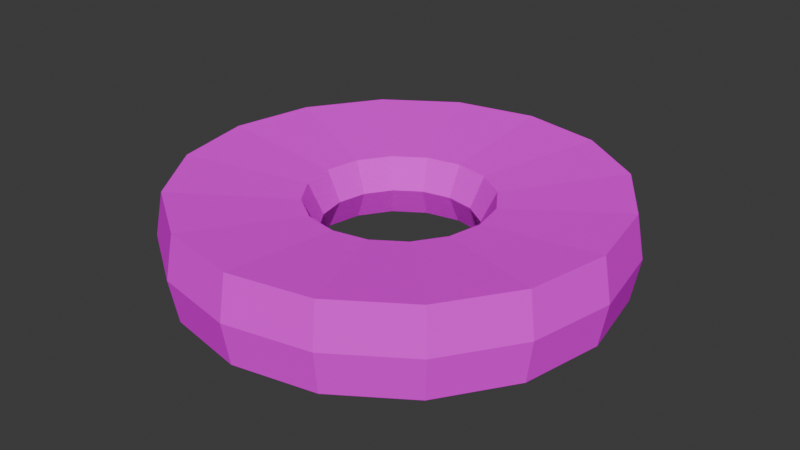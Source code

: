 # Source: PizzaOlives.blend  (saved by Blender 5.0.119; exported with 4.5.12 LTS)
import bpy
from mathutils import Matrix  # noqa: F401  (used for matrix-valued properties, if any)

bpy.ops.wm.read_factory_settings(use_empty=True)
scene = bpy.context.scene
scene.name = 'Scene'

# ---- collections
col_collection = bpy.data.collections.new('Collection'); scene.collection.children.link(col_collection)

# ---- images (referenced by path relative to the original .blend; pixels are not part of the script)
import os
ASSET_DIR = os.environ.get("B2B_ASSET_DIR", "")  # directory of the original .blend (textures are referenced by path, not embedded)
HERE = os.path.dirname(os.path.abspath(__file__))  # packed textures are extracted next to this script under _unpacked/

def load_image(name, relpath, width, height, colorspace="sRGB"):
    """Load a texture the original file referenced (path relative to the .blend, or extracted next to this script)."""
    p = next((c for c in (os.path.join(HERE, relpath), os.path.join(ASSET_DIR, relpath)) if relpath and os.path.exists(c)), "")
    if p:
        img = bpy.data.images.load(p, check_existing=True)
        img.name = name
    else:  # same state as the original file: an image datablock whose file is absent (Cycles renders it pink)
        img = bpy.data.images.new(name, width, height)
        img.source = "FILE"
        img.filepath = "//" + (relpath or name)
    img.colorspace_settings.name = colorspace
    return img
img_ananas_mat_basecolor = load_image('ananas_mat_BaseColor', 'Img/ananas_mat_BaseColor.png', 1024, 1024, 'sRGB')

# ---- materials (node trees are filled in below, after node groups)
mat_ananas_mat = bpy.data.materials.new('ananas_mat')

# ---- material node trees
mat_ananas_mat.use_nodes = True; mat_ananas_mat.node_tree.nodes.clear()
_N = mat_ananas_mat.node_tree.nodes; _L = mat_ananas_mat.node_tree.links
n0 = _N.new('ShaderNodeBsdfPrincipled'); n0.name = 'Principled BSDF'; n0.location = (-200, 100)
n0.inputs[2].default_value = 0.5982
n0.inputs[3].default_value = 1.0
n1 = _N.new('ShaderNodeOutputMaterial'); n1.name = 'Material Output'; n1.location = (200, 100)
n2 = _N.new('ShaderNodeTexImage'); n2.name = 'Image Texture'; n2.location = (-490, 75)
n2.image = img_ananas_mat_basecolor
_L.new(n0.outputs[0], n1.inputs[0])
_L.new(n2.outputs[0], n0.inputs[0])
n1.is_active_output = True

# ---- world
world_world = bpy.data.worlds.new('World'); scene.world = world_world
world_world.use_nodes = True; world_world.node_tree.nodes.clear()
_N = world_world.node_tree.nodes; _L = world_world.node_tree.links
n0 = _N.new('ShaderNodeOutputWorld'); n0.name = 'World Output'; n0.location = (200, 100)
n1 = _N.new('ShaderNodeBackground'); n1.name = 'Background'; n1.location = (-200, 100)
n1.inputs[0].default_value = (0.05088, 0.05088, 0.05088, 1.0)
_L.new(n1.outputs[0], n0.inputs[0])
n0.is_active_output = True
world_world.color = (0.05088, 0.05088, 0.05088)
world_world.sun_shadow_jitter_overblur = 0.0

# ---- meshes
me_torus = bpy.data.meshes.new('Torus')
me_torus.from_pydata([(1.295, -4.164e-09, 0.0), (1.25, 0.0, 0.2516), (0.526, -1.738e-09, 0.1765), (0.4397, 3.233e-09, 2.496e-17), (0.526, -1.738e-09, -0.1765), (1.25, 0.0, -0.2516), (1.196, 0.4956, 0.0), (1.155, 0.4784, 0.2516), (0.486, 0.2013, 0.1765), (0.4062, 0.1682, 2.496e-17), (0.486, 0.2013, -0.1765), (1.155, 0.4784, -0.2516), (0.9158, 0.9158, 0.0), (0.8839, 0.8839, 0.2516), (0.372, 0.372, 0.1765), (0.3109, 0.3109, 2.496e-17), (0.372, 0.372, -0.1765), (0.8839, 0.8839, -0.2516), (0.4956, 1.196, 0.0), (0.4784, 1.155, 0.2516), (0.2013, 0.486, 0.1765), (0.1682, 0.4062, 2.496e-17), (0.2013, 0.486, -0.1765), (0.4784, 1.155, -0.2516), (9.208e-08, 1.295, 0.0), (9.437e-08, 1.25, 0.2516), (3.044e-08, 0.526, 0.1765), (2.823e-08, 0.4397, 2.496e-17), (3.044e-08, 0.526, -0.1765), (9.437e-08, 1.25, -0.2516), (-0.4956, 1.196, 0.0), (-0.4784, 1.155, 0.2516), (-0.2013, 0.486, 0.1765), (-0.1682, 0.4062, 2.496e-17), (-0.2013, 0.486, -0.1765), (-0.4784, 1.155, -0.2516), (-0.9158, 0.9158, 0.0), (-0.8839, 0.8839, 0.2516), (-0.372, 0.372, 0.1765), (-0.3109, 0.3109, 2.496e-17), (-0.372, 0.372, -0.1765), (-0.8839, 0.8839, -0.2516), (-1.196, 0.4956, 0.0), (-1.155, 0.4784, 0.2516), (-0.486, 0.2013, 0.1765), (-0.4062, 0.1682, 2.496e-17), (-0.486, 0.2013, -0.1765), (-1.155, 0.4784, -0.2516), (-1.295, 1.091e-07, 0.0), (-1.25, 1.093e-07, 0.2516), (-0.526, 4.425e-08, 0.1765), (-0.4397, 4.167e-08, 2.496e-17), (-0.526, 4.425e-08, -0.1765), (-1.25, 1.093e-07, -0.2516), (-1.196, -0.4956, 0.0), (-1.155, -0.4784, 0.2516), (-0.486, -0.2013, 0.1765), (-0.4062, -0.1682, 2.496e-17), (-0.486, -0.2013, -0.1765), (-1.155, -0.4784, -0.2516), (-0.9158, -0.9158, 0.0), (-0.8839, -0.8839, 0.2516), (-0.372, -0.372, 0.1765), (-0.3109, -0.3109, 2.496e-17), (-0.372, -0.372, -0.1765), (-0.8839, -0.8839, -0.2516), (-0.4956, -1.196, 0.0), (-0.4784, -1.155, 0.2516), (-0.2013, -0.486, 0.1765), (-0.1682, -0.4062, 2.496e-17), (-0.2013, -0.486, -0.1765), (-0.4784, -1.155, -0.2516), (9.208e-08, -1.295, 0.0), (9.437e-08, -1.25, 0.2516), (3.044e-08, -0.526, 0.1765), (2.823e-08, -0.4397, 2.496e-17), (3.044e-08, -0.526, -0.1765), (9.437e-08, -1.25, -0.2516), (0.4956, -1.196, 0.0), (0.4784, -1.155, 0.2516), (0.2013, -0.486, 0.1765), (0.1682, -0.4062, 2.496e-17), (0.2013, -0.486, -0.1765), (0.4784, -1.155, -0.2516), (0.9158, -0.9158, 0.0), (0.8839, -0.8839, 0.2516), (0.372, -0.372, 0.1765), (0.3109, -0.3109, 2.496e-17), (0.372, -0.372, -0.1765), (0.8839, -0.8839, -0.2516), (1.196, -0.4956, 0.0), (1.155, -0.4784, 0.2516), (0.486, -0.2013, 0.1765), (0.4062, -0.1682, 2.496e-17), (0.486, -0.2013, -0.1765), (1.155, -0.4784, -0.2516)], [], [(0, 6, 7, 1), (1, 7, 8, 2), (2, 8, 9, 3), (3, 9, 10, 4), (4, 10, 11, 5), (5, 11, 6, 0), (6, 12, 13, 7), (7, 13, 14, 8), (8, 14, 15, 9), (9, 15, 16, 10), (10, 16, 17, 11), (11, 17, 12, 6), (12, 18, 19, 13), (13, 19, 20, 14), (14, 20, 21, 15), (15, 21, 22, 16), (16, 22, 23, 17), (17, 23, 18, 12), (18, 24, 25, 19), (19, 25, 26, 20), (20, 26, 27, 21), (21, 27, 28, 22), (22, 28, 29, 23), (23, 29, 24, 18), (24, 30, 31, 25), (25, 31, 32, 26), (26, 32, 33, 27), (27, 33, 34, 28), (28, 34, 35, 29), (29, 35, 30, 24), (30, 36, 37, 31), (31, 37, 38, 32), (32, 38, 39, 33), (33, 39, 40, 34), (34, 40, 41, 35), (35, 41, 36, 30), (36, 42, 43, 37), (37, 43, 44, 38), (38, 44, 45, 39), (39, 45, 46, 40), (40, 46, 47, 41), (41, 47, 42, 36), (42, 48, 49, 43), (43, 49, 50, 44), (44, 50, 51, 45), (45, 51, 52, 46), (46, 52, 53, 47), (47, 53, 48, 42), (48, 54, 55, 49), (49, 55, 56, 50), (50, 56, 57, 51), (51, 57, 58, 52), (52, 58, 59, 53), (53, 59, 54, 48), (54, 60, 61, 55), (55, 61, 62, 56), (56, 62, 63, 57), (57, 63, 64, 58), (58, 64, 65, 59), (59, 65, 60, 54), (60, 66, 67, 61), (61, 67, 68, 62), (62, 68, 69, 63), (63, 69, 70, 64), (64, 70, 71, 65), (65, 71, 66, 60), (66, 72, 73, 67), (67, 73, 74, 68), (68, 74, 75, 69), (69, 75, 76, 70), (70, 76, 77, 71), (71, 77, 72, 66), (72, 78, 79, 73), (73, 79, 80, 74), (74, 80, 81, 75), (75, 81, 82, 76), (76, 82, 83, 77), (77, 83, 78, 72), (78, 84, 85, 79), (79, 85, 86, 80), (80, 86, 87, 81), (81, 87, 88, 82), (82, 88, 89, 83), (83, 89, 84, 78), (84, 90, 91, 85), (85, 91, 92, 86), (86, 92, 93, 87), (87, 93, 94, 88), (88, 94, 95, 89), (89, 95, 90, 84), (90, 0, 1, 91), (91, 1, 2, 92), (92, 2, 3, 93), (93, 3, 4, 94), (94, 4, 5, 95), (95, 5, 0, 90)])
_uv = me_torus.uv_layers.new(name='UVMap')
_uv.uv.foreach_set('vector', [0.07887, 0.5746, 0.09406, 0.6721, 0.04079, 0.6751, 0.02647, 0.5832, 0.2997, 2.196e-08, 0.3916, 0.03806, 0.335, 0.1228, 0.2798, 0.1, 0.7636, 0.5409, 0.7825, 0.5, 0.8336, 0.5248, 0.8178, 0.5589, 0.8768, 0.6982, 0.884, 0.6521, 0.9408, 0.657, 0.9322, 0.7121, 0.7202, 0.1, 0.665, 0.1228, 0.6084, 0.03806, 0.7003, 2.725e-08, 0.1215, 0.5832, 0.1359, 0.6751, 0.09406, 0.6721, 0.07887, 0.5746, 0.09406, 0.6721, 0.09406, 0.7776, 0.04079, 0.7746, 0.04079, 0.6751, 0.3916, 0.03806, 0.4619, 0.1084, 0.3772, 0.165, 0.335, 0.1228, 0.8457, 0.657, 0.8457, 0.5973, 0.884, 0.6022, 0.884, 0.6521, 0.884, 0.6521, 0.884, 0.6022, 0.9408, 0.5973, 0.9408, 0.657, 0.665, 0.1228, 0.6228, 0.165, 0.5381, 0.1084, 0.6084, 0.03806, 0.1359, 0.6751, 0.1359, 0.7746, 0.09406, 0.7776, 0.09406, 0.6721, 0.09406, 0.7776, 0.07887, 0.8751, 0.02647, 0.8665, 0.04079, 0.7746, 0.4619, 0.1084, 0.5, 0.2003, 0.4, 0.2202, 0.3772, 0.165, 0.7103, 0.5, 0.7293, 0.5409, 0.6751, 0.5589, 0.6592, 0.5248, 0.884, 0.6022, 0.8768, 0.5561, 0.9322, 0.5422, 0.9408, 0.5973, 0.6228, 0.165, 0.6, 0.2202, 0.5, 0.2003, 0.5381, 0.1084, 0.1359, 0.7746, 0.1215, 0.8665, 0.07887, 0.8751, 0.09406, 0.7776, 0.07887, 0.8751, 0.05079, 0.9497, -3.876e-09, 0.9368, 0.02647, 0.8665, 0.5, 0.2003, 0.5, 0.2997, 0.4, 0.2798, 0.4, 0.2202, 0.7293, 0.5409, 0.742, 0.5952, 0.6857, 0.6044, 0.6751, 0.5589, 0.8768, 0.5561, 0.8635, 0.5209, 0.9163, 0.5, 0.9322, 0.5422, 0.6, 0.2202, 0.6, 0.2798, 0.5, 0.2997, 0.5, 0.2003, 0.1215, 0.8665, 0.09508, 0.9368, 0.05079, 0.9497, 0.07887, 0.8751, 0.4584, 0.5, 0.4865, 0.5746, 0.4341, 0.5832, 0.4076, 0.5129, 0.5, 0.2997, 0.4619, 0.3916, 0.3772, 0.335, 0.4, 0.2798, 0.742, 0.5952, 0.7464, 0.6547, 0.6894, 0.6541, 0.6857, 0.6044, 0.6857, 0.6044, 0.6894, 0.6541, 0.6516, 0.6618, 0.6472, 0.6023, 0.6, 0.2798, 0.6228, 0.335, 0.5381, 0.3916, 0.5, 0.2997, 0.5027, 0.5129, 0.5292, 0.5832, 0.4865, 0.5746, 0.4584, 0.5, 0.4865, 0.5746, 0.5017, 0.6721, 0.4484, 0.6751, 0.4341, 0.5832, 0.4619, 0.3916, 0.3916, 0.4619, 0.335, 0.3772, 0.3772, 0.335, 0.7464, 0.6547, 0.742, 0.7104, 0.6857, 0.7006, 0.6894, 0.6541, 0.6894, 0.6541, 0.6857, 0.7006, 0.6472, 0.7175, 0.6516, 0.6618, 0.6228, 0.335, 0.665, 0.3772, 0.6084, 0.4619, 0.5381, 0.3916, 0.5292, 0.5832, 0.5435, 0.6751, 0.5017, 0.6721, 0.4865, 0.5746, 0.5017, 0.6721, 0.5017, 0.7776, 0.4484, 0.7746, 0.4484, 0.6751, 0.3916, 0.4619, 0.2997, 0.5, 0.2798, 0.4, 0.335, 0.3772, 0.742, 0.7104, 0.7293, 0.7536, 0.6751, 0.7367, 0.6857, 0.7006, 0.679, 0.3563, 0.7251, 0.3754, 0.7202, 0.4, 0.665, 0.3772, 0.665, 0.3772, 0.7202, 0.4, 0.7003, 0.5, 0.6084, 0.4619, 0.5435, 0.6751, 0.5435, 0.7746, 0.5017, 0.7776, 0.5017, 0.6721, 0.5017, 0.7776, 0.4865, 0.8751, 0.4341, 0.8665, 0.4484, 0.7746, 0.2997, 0.5, 0.2003, 0.5, 0.2202, 0.4, 0.2798, 0.4, 0.568, 0.7543, 0.5521, 0.7121, 0.6075, 0.6982, 0.6207, 0.7334, 0.7251, 0.3754, 0.7749, 0.3754, 0.7798, 0.4, 0.7202, 0.4, 0.7202, 0.4, 0.7798, 0.4, 0.7997, 0.5, 0.7003, 0.5, 0.1359, 0.9368, 0.1623, 0.8665, 0.2147, 0.8751, 0.1867, 0.9497, 0.4865, 0.8751, 0.4584, 0.9497, 0.4076, 0.9368, 0.4341, 0.8665, 0.2003, 0.5, 0.1084, 0.4619, 0.165, 0.3772, 0.2202, 0.4, 0.5521, 0.7121, 0.5435, 0.657, 0.6003, 0.6521, 0.6075, 0.6982, 0.6075, 0.6982, 0.6003, 0.6521, 0.6386, 0.657, 0.6472, 0.7121, 0.7798, 0.4, 0.835, 0.3772, 0.8916, 0.4619, 0.7997, 0.5, 0.1623, 0.8665, 0.1767, 0.7746, 0.2299, 0.7776, 0.2147, 0.8751, 0.2299, 0.7776, 0.2299, 0.6721, 0.2717, 0.6751, 0.2717, 0.7746, 0.1084, 0.4619, 0.03806, 0.3916, 0.1228, 0.335, 0.165, 0.3772, 0.5435, 0.657, 0.5435, 0.5973, 0.6003, 0.6022, 0.6003, 0.6521, 0.6003, 0.6521, 0.6003, 0.6022, 0.6386, 0.5973, 0.6386, 0.657, 0.835, 0.3772, 0.8772, 0.335, 0.9619, 0.3916, 0.8916, 0.4619, 0.1767, 0.7746, 0.1767, 0.6751, 0.2299, 0.6721, 0.2299, 0.7776, 0.3225, 0.5, 0.3506, 0.5746, 0.2982, 0.5832, 0.2717, 0.5129, 0.03806, 0.3916, 8.993e-09, 0.2997, 0.1, 0.2798, 0.1228, 0.335, 0.5435, 0.5973, 0.5521, 0.5422, 0.6075, 0.5561, 0.6003, 0.6022, 0.6003, 0.6022, 0.6075, 0.5561, 0.6472, 0.5422, 0.6386, 0.5973, 0.8772, 0.335, 0.9, 0.2798, 1.0, 0.2997, 0.9619, 0.3916, 0.1767, 0.6751, 0.1623, 0.5832, 0.2147, 0.5746, 0.2299, 0.6721, 0.3506, 0.5746, 0.3658, 0.6721, 0.3125, 0.6751, 0.2982, 0.5832, 8.993e-09, 0.2997, 6.952e-09, 0.2003, 0.1, 0.2202, 0.1, 0.2798, 0.5521, 0.5422, 0.568, 0.5, 0.6207, 0.5209, 0.6075, 0.5561, 0.8754, 0.2749, 0.8754, 0.2251, 0.9, 0.2202, 0.9, 0.2798, 0.9, 0.2798, 0.9, 0.2202, 1.0, 0.2003, 1.0, 0.2997, 0.1623, 0.5832, 0.1359, 0.5129, 0.1867, 0.5, 0.2147, 0.5746, 0.3658, 0.6721, 0.3658, 0.7776, 0.3125, 0.7746, 0.3125, 0.6751, 6.952e-09, 0.2003, 0.03806, 0.1084, 0.1228, 0.165, 0.1, 0.2202, 0.7636, 0.7536, 0.7509, 0.7104, 0.8072, 0.7006, 0.8178, 0.7367, 0.8754, 0.2251, 0.8563, 0.179, 0.8772, 0.165, 0.9, 0.2202, 0.9, 0.2202, 0.8772, 0.165, 0.9619, 0.1084, 1.0, 0.2003, 0.4076, 0.6751, 0.4076, 0.7746, 0.3658, 0.7776, 0.3658, 0.6721, 0.3658, 0.7776, 0.3506, 0.8751, 0.2982, 0.8665, 0.3125, 0.7746, 0.03806, 0.1084, 0.1084, 0.03806, 0.165, 0.1228, 0.1228, 0.165, 0.7509, 0.7104, 0.7464, 0.6547, 0.8034, 0.6541, 0.8072, 0.7006, 0.8072, 0.7006, 0.8034, 0.6541, 0.8412, 0.6618, 0.8457, 0.7175, 0.8772, 0.165, 0.835, 0.1228, 0.8916, 0.03806, 0.9619, 0.1084, 0.4076, 0.7746, 0.3933, 0.8665, 0.3506, 0.8751, 0.3658, 0.7776, 0.3506, 0.8751, 0.3225, 0.9497, 0.2717, 0.9368, 0.2982, 0.8665, 0.1084, 0.03806, 0.2003, 1.353e-08, 0.2202, 0.1, 0.165, 0.1228, 0.7464, 0.6547, 0.7509, 0.5952, 0.8072, 0.6044, 0.8034, 0.6541, 0.8034, 0.6541, 0.8072, 0.6044, 0.8457, 0.6023, 0.8412, 0.6618, 0.835, 0.1228, 0.7798, 0.1, 0.7997, 1.881e-08, 0.8916, 0.03806, 0.3933, 0.8665, 0.3668, 0.9368, 0.3225, 0.9497, 0.3506, 0.8751, 0.05079, 0.5, 0.07887, 0.5746, 0.02647, 0.5832, 1.597e-08, 0.5129, 0.2003, 1.353e-08, 0.2997, 2.196e-08, 0.2798, 0.1, 0.2202, 0.1, 0.7509, 0.5952, 0.7636, 0.5409, 0.8178, 0.5589, 0.8072, 0.6044, 0.8635, 0.7334, 0.8768, 0.6982, 0.9322, 0.7121, 0.9163, 0.7543, 0.7798, 0.1, 0.7202, 0.1, 0.7003, 2.725e-08, 0.7997, 1.881e-08, 0.09508, 0.5129, 0.1215, 0.5832, 0.07887, 0.5746, 0.05079, 0.5])
me_torus.materials.append(mat_ananas_mat)
me_torus.update()

# ---- objects
ob_pineapple = bpy.data.objects.new('pineapple', me_torus)

# ---- transforms, parenting, visibility, modifiers, constraints
ob_pineapple.location = (0.0, 0.0, 0.0)
ob_pineapple.scale = (0.06438, 0.06438, 0.06438)

# ---- collection membership
col_collection.objects.link(ob_pineapple)

# ---- scene / render settings (as saved in the file)
scene.frame_start = 1; scene.frame_end = 250; scene.frame_set(1)
scene.render.engine = 'BLENDER_EEVEE_NEXT'
scene.render.bake_bias = 0.0
scene.render.bake_samples = 0
scene.cycles.sampling_pattern = 'TABULATED_SOBOL'
scene.eevee.use_volume_custom_range = False
bpy.context.view_layer.update()

# ---- added for rendering (the .blend has no active camera and no usable light): camera, sun
cam_auto = bpy.data.cameras.new('AutoCamera')
cam_auto.lens = 50.0
cam_auto.sensor_width = 36.0
cam_auto.clip_end = 1000.0
ob_auto_camera = bpy.data.objects.new('AutoCamera', cam_auto)
scene.collection.objects.link(ob_auto_camera)
ob_auto_camera.location = (0.220234, -0.264281, 0.176187)
ob_auto_camera.rotation_euler = (1.09748, -7.21219e-08, 0.694738)
scene.camera = ob_auto_camera
light_auto_sun = bpy.data.lights.new('AutoSun', 'SUN')
light_auto_sun.energy = 3.0
light_auto_sun.angle = 0.0523599
ob_auto_sun = bpy.data.objects.new('AutoSun', light_auto_sun)
scene.collection.objects.link(ob_auto_sun)
ob_auto_sun.rotation_euler = (0.872665, 0.174533, 0.523599)
bpy.context.view_layer.update()
